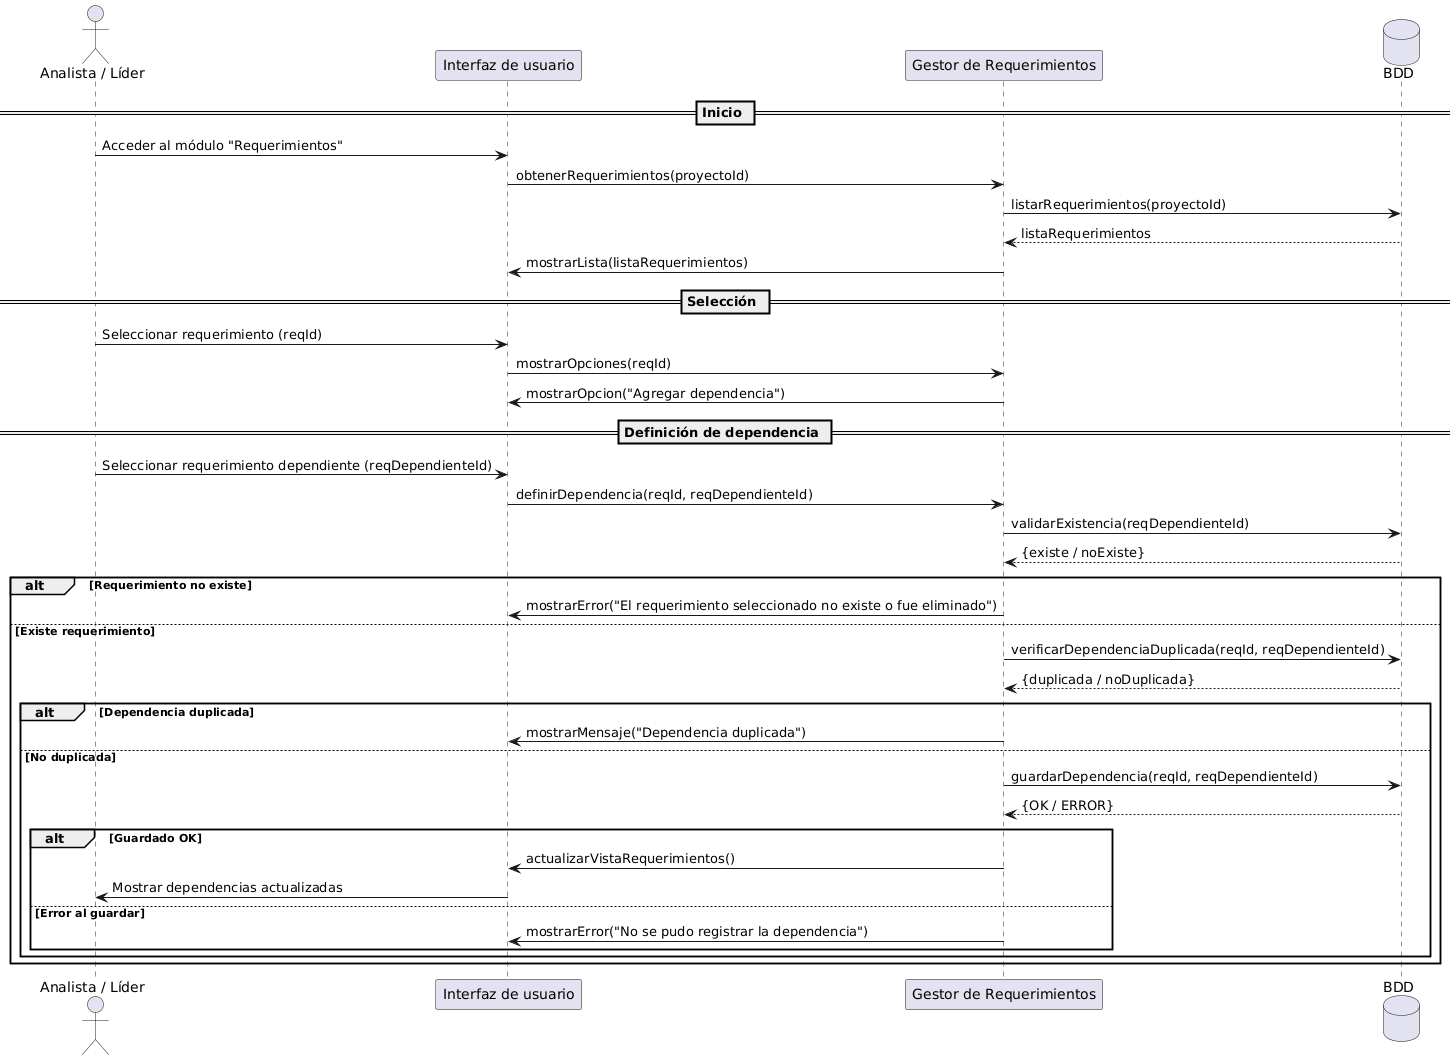

The diagram above was rendered by PlantUML. Its source (embedded in the PNG):
@startuml
actor "Analista / Líder" as Usuario
participant "Interfaz de usuario" as UI
participant "Gestor de Requerimientos" as Gestor
database "BDD" as BDD

== Inicio ==
Usuario -> UI : Acceder al módulo "Requerimientos"
UI -> Gestor : obtenerRequerimientos(proyectoId)
Gestor -> BDD : listarRequerimientos(proyectoId)
BDD --> Gestor : listaRequerimientos
Gestor -> UI : mostrarLista(listaRequerimientos)

== Selección ==
Usuario -> UI : Seleccionar requerimiento (reqId)
UI -> Gestor : mostrarOpciones(reqId)
Gestor -> UI : mostrarOpcion("Agregar dependencia")

== Definición de dependencia ==
Usuario -> UI : Seleccionar requerimiento dependiente (reqDependienteId)
UI -> Gestor : definirDependencia(reqId, reqDependienteId)
Gestor -> BDD : validarExistencia(reqDependienteId)
BDD --> Gestor : {existe / noExiste}

alt Requerimiento no existe
  Gestor -> UI : mostrarError("El requerimiento seleccionado no existe o fue eliminado")
else Existe requerimiento
  Gestor -> BDD : verificarDependenciaDuplicada(reqId, reqDependienteId)
  BDD --> Gestor : {duplicada / noDuplicada}

  alt Dependencia duplicada
    Gestor -> UI : mostrarMensaje("Dependencia duplicada")
  else No duplicada
    Gestor -> BDD : guardarDependencia(reqId, reqDependienteId)
    BDD --> Gestor : {OK / ERROR}

    alt Guardado OK
      Gestor -> UI : actualizarVistaRequerimientos()
      UI -> Usuario : Mostrar dependencias actualizadas
    else Error al guardar
      Gestor -> UI : mostrarError("No se pudo registrar la dependencia")
    end
  end
end
@enduml